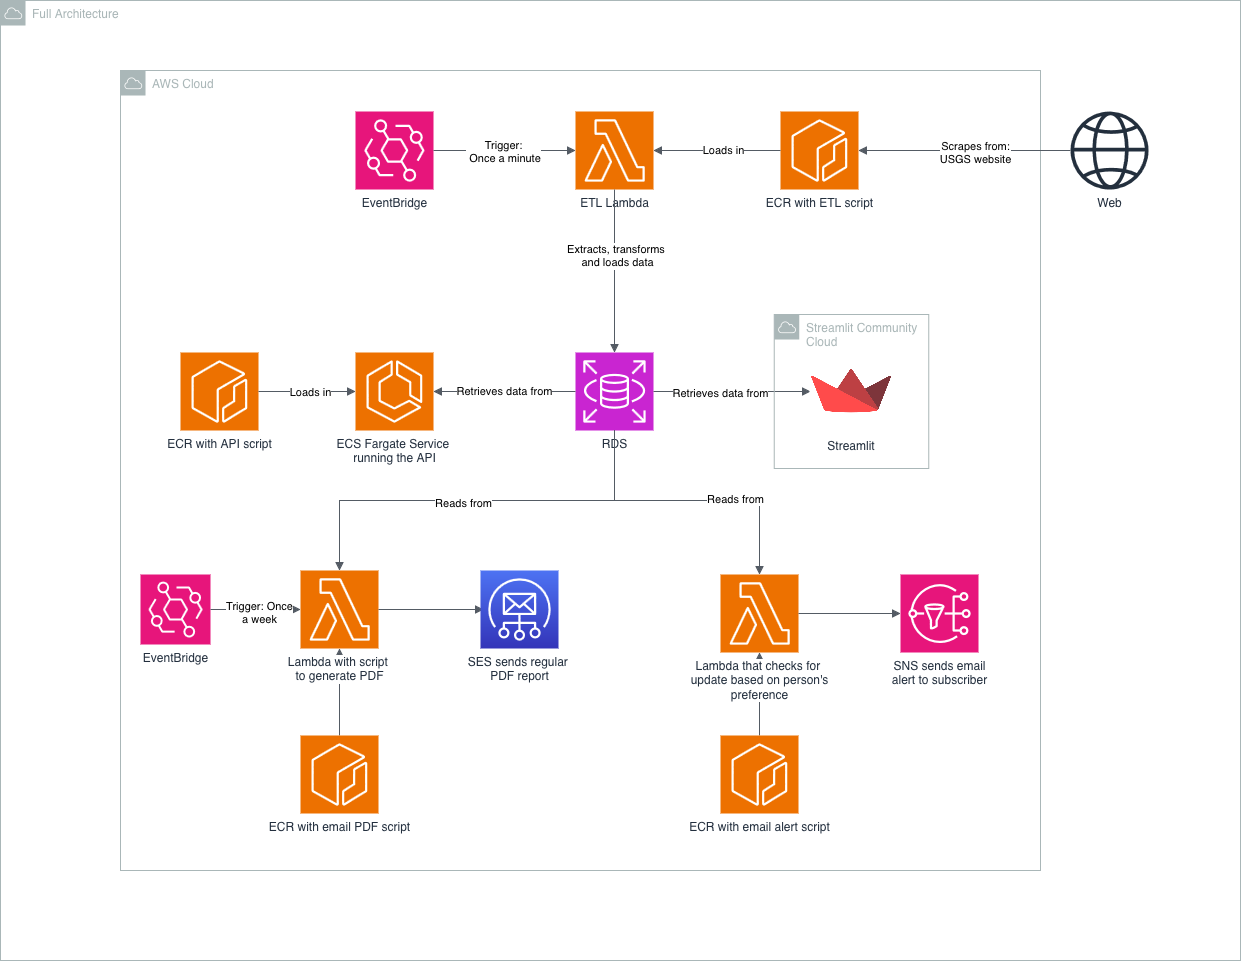

The diagram above was exported from draw.io. Its source (the exported page's mxGraphModel, read from the mxfile embedded in the PNG):
<mxGraphModel dx="1566" dy="1078" grid="1" gridSize="10" guides="1" tooltips="1" connect="1" arrows="1" fold="1" page="1" pageScale="1" pageWidth="1654" pageHeight="1169" math="0" shadow="0">
  <root>
    <mxCell id="0" />
    <mxCell id="1" parent="0" />
    <mxCell id="yWGf9ntLoAw2jIKHTPDZ-27" parent="1" style="sketch=0;outlineConnect=0;gradientColor=none;html=1;whiteSpace=wrap;fontSize=12;fontStyle=0;shape=mxgraph.aws4.group;grIcon=mxgraph.aws4.group_aws_cloud;strokeColor=#AAB7B8;fillColor=none;verticalAlign=top;align=left;spacingLeft=30;fontColor=#AAB7B8;dashed=0;" value="AWS Cloud" vertex="1">
      <mxGeometry height="800" width="920" x="320" y="120" as="geometry" />
    </mxCell>
    <mxCell id="yWGf9ntLoAw2jIKHTPDZ-39" edge="1" parent="1" source="yWGf9ntLoAw2jIKHTPDZ-37" style="edgeStyle=orthogonalEdgeStyle;html=1;endArrow=block;elbow=vertical;startArrow=none;endFill=1;strokeColor=#545B64;rounded=0;exitX=0.5;exitY=0;exitDx=0;exitDy=0;exitPerimeter=0;entryX=0.5;entryY=1;entryDx=0;entryDy=0;entryPerimeter=0;" target="yWGf9ntLoAw2jIKHTPDZ-4" value="">
      <mxGeometry relative="1" width="100" as="geometry">
        <mxPoint x="710" y="504" as="sourcePoint" />
        <mxPoint x="810" y="504" as="targetPoint" />
      </mxGeometry>
    </mxCell>
    <mxCell id="yWGf9ntLoAw2jIKHTPDZ-38" edge="1" parent="1" source="yWGf9ntLoAw2jIKHTPDZ-36" style="edgeStyle=orthogonalEdgeStyle;html=1;endArrow=block;elbow=vertical;startArrow=none;endFill=1;strokeColor=#545B64;rounded=0;exitX=0.5;exitY=0;exitDx=0;exitDy=0;exitPerimeter=0;entryX=0.5;entryY=1;entryDx=0;entryDy=0;entryPerimeter=0;" target="rwbH9vFbznQQlHLg65hB-40" value="">
      <mxGeometry relative="1" width="100" as="geometry">
        <mxPoint x="710" y="504" as="sourcePoint" />
        <mxPoint x="540" y="704" as="targetPoint" />
      </mxGeometry>
    </mxCell>
    <mxCell id="rwbH9vFbznQQlHLg65hB-2" parent="1" style="sketch=0;points=[[0,0,0],[0.25,0,0],[0.5,0,0],[0.75,0,0],[1,0,0],[0,1,0],[0.25,1,0],[0.5,1,0],[0.75,1,0],[1,1,0],[0,0.25,0],[0,0.5,0],[0,0.75,0],[1,0.25,0],[1,0.5,0],[1,0.75,0]];outlineConnect=0;fontColor=#232F3E;fillColor=#E7157B;strokeColor=#ffffff;dashed=0;verticalLabelPosition=bottom;verticalAlign=top;align=center;html=1;fontSize=12;fontStyle=0;aspect=fixed;shape=mxgraph.aws4.resourceIcon;resIcon=mxgraph.aws4.eventbridge;movableLabel=0;backgroundOutline=0;noLabel=0;labelPosition=center;labelBackgroundColor=default;" value="EventBridge" vertex="1">
      <mxGeometry height="78" width="78" x="555" y="161" as="geometry" />
    </mxCell>
    <mxCell id="rwbH9vFbznQQlHLg65hB-4" parent="1" style="sketch=0;points=[[0,0,0],[0.25,0,0],[0.5,0,0],[0.75,0,0],[1,0,0],[0,1,0],[0.25,1,0],[0.5,1,0],[0.75,1,0],[1,1,0],[0,0.25,0],[0,0.5,0],[0,0.75,0],[1,0.25,0],[1,0.5,0],[1,0.75,0]];outlineConnect=0;fontColor=#232F3E;fillColor=#ED7100;strokeColor=#ffffff;dashed=0;verticalLabelPosition=bottom;verticalAlign=top;align=center;html=1;fontSize=12;fontStyle=0;aspect=fixed;shape=mxgraph.aws4.resourceIcon;resIcon=mxgraph.aws4.lambda;labelPosition=center;labelBackgroundColor=#FFFFFF;" value="&lt;div&gt;&lt;span style=&quot;background-color: light-dark(rgb(255, 255, 255), rgb(18, 18, 18));&quot;&gt;ETL Lambda&lt;/span&gt;&lt;/div&gt;" vertex="1">
      <mxGeometry height="78" width="78" x="775" y="161" as="geometry" />
    </mxCell>
    <mxCell id="rwbH9vFbznQQlHLg65hB-10" edge="1" parent="1" source="rwbH9vFbznQQlHLg65hB-2" style="edgeStyle=orthogonalEdgeStyle;html=1;endArrow=block;elbow=vertical;startArrow=none;endFill=1;strokeColor=#545B64;rounded=0;exitX=1;exitY=0.5;exitDx=0;exitDy=0;exitPerimeter=0;entryX=0;entryY=0.5;entryDx=0;entryDy=0;entryPerimeter=0;" target="rwbH9vFbznQQlHLg65hB-4" value="">
      <mxGeometry relative="1" width="100" as="geometry">
        <mxPoint x="645" y="201" as="sourcePoint" />
        <mxPoint x="765" y="201" as="targetPoint" />
      </mxGeometry>
    </mxCell>
    <mxCell id="rwbH9vFbznQQlHLg65hB-11" connectable="0" parent="rwbH9vFbznQQlHLg65hB-10" style="edgeLabel;html=1;align=center;verticalAlign=middle;resizable=0;points=[];" value="&lt;div&gt;Trigger:&lt;/div&gt;&lt;div&gt;&amp;nbsp;Once a minute&lt;/div&gt;" vertex="1">
      <mxGeometry relative="1" x="-0.0308" y="-1" as="geometry">
        <mxPoint as="offset" />
      </mxGeometry>
    </mxCell>
    <mxCell id="rwbH9vFbznQQlHLg65hB-35" parent="1" style="sketch=0;points=[[0,0,0],[0.25,0,0],[0.5,0,0],[0.75,0,0],[1,0,0],[0,1,0],[0.25,1,0],[0.5,1,0],[0.75,1,0],[1,1,0],[0,0.25,0],[0,0.5,0],[0,0.75,0],[1,0.25,0],[1,0.5,0],[1,0.75,0]];outlineConnect=0;fontColor=#232F3E;fillColor=#E7157B;strokeColor=#ffffff;dashed=0;verticalLabelPosition=bottom;verticalAlign=top;align=center;html=1;fontSize=12;fontStyle=0;aspect=fixed;shape=mxgraph.aws4.resourceIcon;resIcon=mxgraph.aws4.eventbridge;labelPosition=center;labelBackgroundColor=default;" value="EventBridge" vertex="1">
      <mxGeometry height="70" width="70" x="340" y="624" as="geometry" />
    </mxCell>
    <mxCell id="kL2eJrnOKx5GxXV2Xb66-10" edge="1" parent="1" style="edgeStyle=orthogonalEdgeStyle;html=1;endArrow=block;elbow=vertical;startArrow=none;endFill=1;strokeColor=#545B64;rounded=0;entryX=0.5;entryY=0;entryDx=0;entryDy=0;entryPerimeter=0;" target="kL2eJrnOKx5GxXV2Xb66-34" value="">
      <mxGeometry relative="1" width="100" as="geometry">
        <mxPoint x="814" y="239" as="sourcePoint" />
        <mxPoint x="1031" y="319.0000000000001" as="targetPoint" />
      </mxGeometry>
    </mxCell>
    <mxCell id="kL2eJrnOKx5GxXV2Xb66-35" connectable="0" parent="kL2eJrnOKx5GxXV2Xb66-10" style="edgeLabel;html=1;align=center;verticalAlign=middle;resizable=0;points=[];" value="&lt;div&gt;Extracts, transforms&amp;nbsp;&lt;/div&gt;&lt;div&gt;and loads data&lt;/div&gt;" vertex="1">
      <mxGeometry relative="1" x="-0.194" y="2" as="geometry">
        <mxPoint as="offset" />
      </mxGeometry>
    </mxCell>
    <mxCell id="kL2eJrnOKx5GxXV2Xb66-19" parent="1" style="sketch=0;points=[[0,0,0],[0.25,0,0],[0.5,0,0],[0.75,0,0],[1,0,0],[0,1,0],[0.25,1,0],[0.5,1,0],[0.75,1,0],[1,1,0],[0,0.25,0],[0,0.5,0],[0,0.75,0],[1,0.25,0],[1,0.5,0],[1,0.75,0]];outlineConnect=0;fontColor=#232F3E;fillColor=#ED7100;strokeColor=#ffffff;dashed=0;verticalLabelPosition=bottom;verticalAlign=top;align=center;html=1;fontSize=12;fontStyle=0;aspect=fixed;shape=mxgraph.aws4.resourceIcon;resIcon=mxgraph.aws4.ecs;labelPosition=center;labelBackgroundColor=default;" value="&lt;div&gt;ECS Fargate Service&amp;nbsp;&lt;/div&gt;&lt;div&gt;running the API&lt;/div&gt;" vertex="1">
      <mxGeometry height="78" width="78" x="555" y="402" as="geometry" />
    </mxCell>
    <mxCell id="kL2eJrnOKx5GxXV2Xb66-34" parent="1" style="sketch=0;points=[[0,0,0],[0.25,0,0],[0.5,0,0],[0.75,0,0],[1,0,0],[0,1,0],[0.25,1,0],[0.5,1,0],[0.75,1,0],[1,1,0],[0,0.25,0],[0,0.5,0],[0,0.75,0],[1,0.25,0],[1,0.5,0],[1,0.75,0]];outlineConnect=0;fontColor=#232F3E;fillColor=#C925D1;strokeColor=#ffffff;dashed=0;verticalLabelPosition=bottom;verticalAlign=top;align=center;html=1;fontSize=12;fontStyle=0;aspect=fixed;shape=mxgraph.aws4.resourceIcon;resIcon=mxgraph.aws4.rds;labelPosition=center;labelBackgroundColor=default;" value="RDS" vertex="1">
      <mxGeometry height="78" width="78" x="775" y="402" as="geometry" />
    </mxCell>
    <mxCell id="kL2eJrnOKx5GxXV2Xb66-41" edge="1" parent="1" source="kL2eJrnOKx5GxXV2Xb66-34" style="edgeStyle=orthogonalEdgeStyle;html=1;endArrow=block;elbow=vertical;startArrow=none;endFill=1;strokeColor=#545B64;rounded=0;fontFamily=Helvetica;fontSize=12;fontColor=#232F3E;fontStyle=0;exitX=1;exitY=0.5;exitDx=0;exitDy=0;exitPerimeter=0;entryX=0;entryY=0.5;entryDx=0;entryDy=0;" target="yWGf9ntLoAw2jIKHTPDZ-46" value="">
      <mxGeometry relative="1" width="100" as="geometry">
        <mxPoint x="998" y="441" as="sourcePoint" />
        <mxPoint x="990" y="441.0000000000002" as="targetPoint" />
      </mxGeometry>
    </mxCell>
    <mxCell id="yWGf9ntLoAw2jIKHTPDZ-14" connectable="0" parent="kL2eJrnOKx5GxXV2Xb66-41" style="edgeLabel;html=1;align=center;verticalAlign=middle;resizable=0;points=[];" value="Retrieves data from" vertex="1">
      <mxGeometry relative="1" x="-0.154" y="-1" as="geometry">
        <mxPoint as="offset" />
      </mxGeometry>
    </mxCell>
    <mxCell id="yWGf9ntLoAw2jIKHTPDZ-13" edge="1" parent="1" source="kL2eJrnOKx5GxXV2Xb66-19" style="edgeStyle=orthogonalEdgeStyle;html=1;endArrow=none;elbow=vertical;startArrow=block;startFill=1;strokeColor=#545B64;rounded=0;entryX=0;entryY=0.5;entryDx=0;entryDy=0;entryPerimeter=0;exitX=1;exitY=0.5;exitDx=0;exitDy=0;exitPerimeter=0;" target="kL2eJrnOKx5GxXV2Xb66-34" value="Retrieves data from">
      <mxGeometry relative="1" width="100" as="geometry">
        <mxPoint x="660" y="440.44" as="sourcePoint" />
        <mxPoint x="760" y="440.44" as="targetPoint" />
      </mxGeometry>
    </mxCell>
    <mxCell id="yWGf9ntLoAw2jIKHTPDZ-15" edge="1" parent="1" source="kL2eJrnOKx5GxXV2Xb66-34" style="edgeStyle=orthogonalEdgeStyle;html=1;endArrow=block;elbow=vertical;startArrow=none;endFill=1;strokeColor=#545B64;rounded=0;exitX=0.5;exitY=1;exitDx=0;exitDy=0;exitPerimeter=0;entryX=0.5;entryY=0;entryDx=0;entryDy=0;entryPerimeter=0;" target="rwbH9vFbznQQlHLg65hB-40" value="">
      <mxGeometry relative="1" width="100" as="geometry">
        <Array as="points">
          <mxPoint x="814" y="550" />
          <mxPoint x="539" y="550" />
        </Array>
        <mxPoint x="770" y="780" as="sourcePoint" />
        <mxPoint x="490" y="650" as="targetPoint" />
      </mxGeometry>
    </mxCell>
    <mxCell id="yWGf9ntLoAw2jIKHTPDZ-16" connectable="0" parent="yWGf9ntLoAw2jIKHTPDZ-15" style="edgeLabel;html=1;align=center;verticalAlign=middle;resizable=0;points=[];" value="Reads from" vertex="1">
      <mxGeometry relative="1" x="-0.1492" y="2" as="geometry">
        <mxPoint x="-45" as="offset" />
      </mxGeometry>
    </mxCell>
    <mxCell id="yWGf9ntLoAw2jIKHTPDZ-17" edge="1" parent="1" source="kL2eJrnOKx5GxXV2Xb66-34" style="edgeStyle=orthogonalEdgeStyle;html=1;endArrow=block;elbow=vertical;startArrow=none;endFill=1;strokeColor=#545B64;rounded=0;entryX=0.5;entryY=0;entryDx=0;entryDy=0;entryPerimeter=0;exitX=0.5;exitY=1;exitDx=0;exitDy=0;exitPerimeter=0;" target="yWGf9ntLoAw2jIKHTPDZ-4" value="">
      <mxGeometry relative="1" width="100" as="geometry">
        <Array as="points">
          <mxPoint x="814" y="550" />
          <mxPoint x="959" y="550" />
        </Array>
        <mxPoint x="910" y="570" as="sourcePoint" />
        <mxPoint x="1190" y="741" as="targetPoint" />
      </mxGeometry>
    </mxCell>
    <mxCell id="yWGf9ntLoAw2jIKHTPDZ-18" connectable="0" parent="yWGf9ntLoAw2jIKHTPDZ-17" style="edgeLabel;html=1;align=center;verticalAlign=middle;resizable=0;points=[];" value="Reads from" vertex="1">
      <mxGeometry relative="1" x="-0.1492" y="2" as="geometry">
        <mxPoint x="67" as="offset" />
      </mxGeometry>
    </mxCell>
    <mxCell id="rwbH9vFbznQQlHLg65hB-40" parent="1" style="sketch=0;points=[[0,0,0],[0.25,0,0],[0.5,0,0],[0.75,0,0],[1,0,0],[0,1,0],[0.25,1,0],[0.5,1,0],[0.75,1,0],[1,1,0],[0,0.25,0],[0,0.5,0],[0,0.75,0],[1,0.25,0],[1,0.5,0],[1,0.75,0]];outlineConnect=0;fontColor=#232F3E;fillColor=#ED7100;strokeColor=#ffffff;dashed=0;verticalLabelPosition=bottom;verticalAlign=top;align=center;html=1;fontSize=12;fontStyle=0;aspect=fixed;shape=mxgraph.aws4.resourceIcon;resIcon=mxgraph.aws4.lambda;labelPosition=center;labelBackgroundColor=default;" value="&lt;div&gt;Lambda with script&amp;nbsp;&lt;/div&gt;&lt;div&gt;to generate PDF&lt;/div&gt;" vertex="1">
      <mxGeometry height="78" width="78" x="500" y="620" as="geometry" />
    </mxCell>
    <mxCell id="kL2eJrnOKx5GxXV2Xb66-42" edge="1" parent="1" source="rwbH9vFbznQQlHLg65hB-40" style="edgeStyle=orthogonalEdgeStyle;html=1;endArrow=block;elbow=vertical;startArrow=none;endFill=1;strokeColor=#545B64;rounded=0;fontFamily=Helvetica;fontSize=12;fontColor=#232F3E;fontStyle=0;exitX=1;exitY=0.5;exitDx=0;exitDy=0;exitPerimeter=0;entryX=0;entryY=0.5;entryDx=0;entryDy=0;entryPerimeter=0;" value="">
      <mxGeometry relative="1" width="100" as="geometry">
        <mxPoint x="645" y="684" as="sourcePoint" />
        <mxPoint x="683.0000000000002" y="659" as="targetPoint" />
      </mxGeometry>
    </mxCell>
    <mxCell id="yWGf9ntLoAw2jIKHTPDZ-23" edge="1" parent="1" source="rwbH9vFbznQQlHLg65hB-35" style="edgeStyle=orthogonalEdgeStyle;html=1;endArrow=block;elbow=vertical;startArrow=none;endFill=1;strokeColor=#545B64;rounded=0;exitX=1;exitY=0.5;exitDx=0;exitDy=0;exitPerimeter=0;entryX=0;entryY=0.5;entryDx=0;entryDy=0;entryPerimeter=0;" target="rwbH9vFbznQQlHLg65hB-40" value="">
      <mxGeometry relative="1" width="100" as="geometry">
        <mxPoint x="420" y="658.5" as="sourcePoint" />
        <mxPoint x="520" y="658.5" as="targetPoint" />
      </mxGeometry>
    </mxCell>
    <mxCell id="yWGf9ntLoAw2jIKHTPDZ-24" connectable="0" parent="yWGf9ntLoAw2jIKHTPDZ-23" style="edgeLabel;html=1;align=center;verticalAlign=middle;resizable=0;points=[];" value="&lt;div&gt;Trigger: Once&lt;/div&gt;&lt;div&gt;a week&lt;/div&gt;" vertex="1">
      <mxGeometry relative="1" x="0.0556" y="-2" as="geometry">
        <mxPoint y="1" as="offset" />
      </mxGeometry>
    </mxCell>
    <mxCell id="yWGf9ntLoAw2jIKHTPDZ-4" parent="1" style="sketch=0;points=[[0,0,0],[0.25,0,0],[0.5,0,0],[0.75,0,0],[1,0,0],[0,1,0],[0.25,1,0],[0.5,1,0],[0.75,1,0],[1,1,0],[0,0.25,0],[0,0.5,0],[0,0.75,0],[1,0.25,0],[1,0.5,0],[1,0.75,0]];outlineConnect=0;fontColor=#232F3E;fillColor=#ED7100;strokeColor=#ffffff;dashed=0;verticalLabelPosition=bottom;verticalAlign=top;align=center;html=1;fontSize=12;fontStyle=0;aspect=fixed;shape=mxgraph.aws4.resourceIcon;resIcon=mxgraph.aws4.lambda;labelPosition=center;labelBackgroundColor=default;" value="&lt;div&gt;Lambda that checks for&amp;nbsp;&lt;/div&gt;&lt;div&gt;update based on person's&lt;/div&gt;&lt;div&gt;preference&lt;/div&gt;" vertex="1">
      <mxGeometry height="78" width="78" x="920" y="624" as="geometry" />
    </mxCell>
    <mxCell id="yWGf9ntLoAw2jIKHTPDZ-8" edge="1" parent="1" source="yWGf9ntLoAw2jIKHTPDZ-4" style="edgeStyle=orthogonalEdgeStyle;html=1;endArrow=block;elbow=vertical;startArrow=none;endFill=1;strokeColor=#545B64;rounded=0;fontFamily=Helvetica;fontSize=12;fontColor=#232F3E;fontStyle=0;exitX=1;exitY=0.5;exitDx=0;exitDy=0;exitPerimeter=0;entryX=0;entryY=0.5;entryDx=0;entryDy=0;entryPerimeter=0;" target="yWGf9ntLoAw2jIKHTPDZ-7" value="">
      <mxGeometry relative="1" width="100" as="geometry">
        <mxPoint x="1305" y="694" as="sourcePoint" />
        <mxPoint x="1413" y="693.44" as="targetPoint" />
      </mxGeometry>
    </mxCell>
    <mxCell id="yWGf9ntLoAw2jIKHTPDZ-7" parent="1" style="sketch=0;points=[[0,0,0],[0.25,0,0],[0.5,0,0],[0.75,0,0],[1,0,0],[0,1,0],[0.25,1,0],[0.5,1,0],[0.75,1,0],[1,1,0],[0,0.25,0],[0,0.5,0],[0,0.75,0],[1,0.25,0],[1,0.5,0],[1,0.75,0]];outlineConnect=0;fontColor=#232F3E;fillColor=#E7157B;strokeColor=#ffffff;dashed=0;verticalLabelPosition=bottom;verticalAlign=top;align=center;html=1;fontSize=12;fontStyle=0;aspect=fixed;shape=mxgraph.aws4.resourceIcon;resIcon=mxgraph.aws4.sns;labelPosition=center;labelBackgroundColor=default;" value="&lt;div&gt;SNS sends email&lt;/div&gt;&lt;div&gt;alert to subscriber&lt;/div&gt;" vertex="1">
      <mxGeometry height="78" width="78" x="1100" y="624" as="geometry" />
    </mxCell>
    <mxCell id="yWGf9ntLoAw2jIKHTPDZ-29" parent="1" style="sketch=0;points=[[0,0,0],[0.25,0,0],[0.5,0,0],[0.75,0,0],[1,0,0],[0,1,0],[0.25,1,0],[0.5,1,0],[0.75,1,0],[1,1,0],[0,0.25,0],[0,0.5,0],[0,0.75,0],[1,0.25,0],[1,0.5,0],[1,0.75,0]];outlineConnect=0;fontColor=#232F3E;fillColor=#ED7100;strokeColor=#ffffff;dashed=0;verticalLabelPosition=bottom;verticalAlign=top;align=center;html=1;fontSize=12;fontStyle=0;aspect=fixed;shape=mxgraph.aws4.resourceIcon;resIcon=mxgraph.aws4.ecr;labelPosition=center;labelBackgroundColor=default;" value="ECR with ETL script" vertex="1">
      <mxGeometry height="78" width="78" x="980" y="161" as="geometry" />
    </mxCell>
    <mxCell id="yWGf9ntLoAw2jIKHTPDZ-31" edge="1" parent="1" source="rwbH9vFbznQQlHLg65hB-4" style="edgeStyle=orthogonalEdgeStyle;html=1;endArrow=none;elbow=vertical;startArrow=block;startFill=1;strokeColor=#545B64;rounded=0;entryX=0;entryY=0.5;entryDx=0;entryDy=0;entryPerimeter=0;exitX=1;exitY=0.5;exitDx=0;exitDy=0;exitPerimeter=0;" target="yWGf9ntLoAw2jIKHTPDZ-29" value="">
      <mxGeometry relative="1" width="100" as="geometry">
        <mxPoint x="860" y="200" as="sourcePoint" />
        <mxPoint x="960" y="200" as="targetPoint" />
      </mxGeometry>
    </mxCell>
    <mxCell id="yWGf9ntLoAw2jIKHTPDZ-32" connectable="0" parent="yWGf9ntLoAw2jIKHTPDZ-31" style="edgeLabel;html=1;align=center;verticalAlign=middle;resizable=0;points=[];" value="Loads in" vertex="1">
      <mxGeometry relative="1" x="0.0919" y="1" as="geometry">
        <mxPoint as="offset" />
      </mxGeometry>
    </mxCell>
    <mxCell id="yWGf9ntLoAw2jIKHTPDZ-34" parent="1" style="sketch=0;points=[[0,0,0],[0.25,0,0],[0.5,0,0],[0.75,0,0],[1,0,0],[0,1,0],[0.25,1,0],[0.5,1,0],[0.75,1,0],[1,1,0],[0,0.25,0],[0,0.5,0],[0,0.75,0],[1,0.25,0],[1,0.5,0],[1,0.75,0]];outlineConnect=0;fontColor=#232F3E;fillColor=#ED7100;strokeColor=#ffffff;dashed=0;verticalLabelPosition=bottom;verticalAlign=top;align=center;html=1;fontSize=12;fontStyle=0;aspect=fixed;shape=mxgraph.aws4.resourceIcon;resIcon=mxgraph.aws4.ecr;labelPosition=center;labelBackgroundColor=default;" value="ECR with API script" vertex="1">
      <mxGeometry height="78" width="78" x="380" y="402" as="geometry" />
    </mxCell>
    <mxCell id="yWGf9ntLoAw2jIKHTPDZ-36" parent="1" style="sketch=0;points=[[0,0,0],[0.25,0,0],[0.5,0,0],[0.75,0,0],[1,0,0],[0,1,0],[0.25,1,0],[0.5,1,0],[0.75,1,0],[1,1,0],[0,0.25,0],[0,0.5,0],[0,0.75,0],[1,0.25,0],[1,0.5,0],[1,0.75,0]];outlineConnect=0;fontColor=#232F3E;fillColor=#ED7100;strokeColor=#ffffff;dashed=0;verticalLabelPosition=bottom;verticalAlign=top;align=center;html=1;fontSize=12;fontStyle=0;aspect=fixed;shape=mxgraph.aws4.resourceIcon;resIcon=mxgraph.aws4.ecr;labelPosition=center;labelBackgroundColor=default;" value="ECR with email PDF script" vertex="1">
      <mxGeometry height="78" width="78" x="500" y="785" as="geometry" />
    </mxCell>
    <mxCell id="yWGf9ntLoAw2jIKHTPDZ-37" parent="1" style="sketch=0;points=[[0,0,0],[0.25,0,0],[0.5,0,0],[0.75,0,0],[1,0,0],[0,1,0],[0.25,1,0],[0.5,1,0],[0.75,1,0],[1,1,0],[0,0.25,0],[0,0.5,0],[0,0.75,0],[1,0.25,0],[1,0.5,0],[1,0.75,0]];outlineConnect=0;fontColor=#232F3E;fillColor=#ED7100;strokeColor=#ffffff;dashed=0;verticalLabelPosition=bottom;verticalAlign=top;align=center;html=1;fontSize=12;fontStyle=0;aspect=fixed;shape=mxgraph.aws4.resourceIcon;resIcon=mxgraph.aws4.ecr;labelPosition=center;labelBackgroundColor=default;" value="ECR with email alert script" vertex="1">
      <mxGeometry height="78" width="78" x="920" y="785" as="geometry" />
    </mxCell>
    <mxCell id="yWGf9ntLoAw2jIKHTPDZ-40" edge="1" parent="1" source="yWGf9ntLoAw2jIKHTPDZ-34" style="edgeStyle=orthogonalEdgeStyle;html=1;endArrow=block;elbow=vertical;startArrow=none;endFill=1;strokeColor=#545B64;rounded=0;exitX=1;exitY=0.5;exitDx=0;exitDy=0;exitPerimeter=0;entryX=0;entryY=0.5;entryDx=0;entryDy=0;entryPerimeter=0;" target="kL2eJrnOKx5GxXV2Xb66-19" value="">
      <mxGeometry relative="1" width="100" as="geometry">
        <mxPoint x="660" y="600" as="sourcePoint" />
        <mxPoint x="760" y="600" as="targetPoint" />
      </mxGeometry>
    </mxCell>
    <mxCell id="yWGf9ntLoAw2jIKHTPDZ-44" connectable="0" parent="yWGf9ntLoAw2jIKHTPDZ-40" style="edgeLabel;html=1;align=center;verticalAlign=middle;resizable=0;points=[];" value="Loads in" vertex="1">
      <mxGeometry relative="1" x="0.0528" as="geometry">
        <mxPoint as="offset" />
      </mxGeometry>
    </mxCell>
    <mxCell id="yWGf9ntLoAw2jIKHTPDZ-43" parent="1" style="sketch=0;outlineConnect=0;fontColor=#232F3E;gradientColor=none;fillColor=#232F3D;strokeColor=none;dashed=0;verticalLabelPosition=bottom;verticalAlign=top;align=center;html=1;fontSize=12;fontStyle=0;aspect=fixed;pointerEvents=1;shape=mxgraph.aws4.globe;" value="Web" vertex="1">
      <mxGeometry height="78" width="78" x="1270" y="161" as="geometry" />
    </mxCell>
    <mxCell id="yWGf9ntLoAw2jIKHTPDZ-46" parent="1" style="shape=image;verticalLabelPosition=bottom;labelBackgroundColor=default;verticalAlign=top;aspect=fixed;imageAspect=0;image=data:image/png,(base64 omitted: 19128 chars);labelBorderColor=none;imageBorder=#FFFFFF;fontColor=#232F3E;" value="Streamlit" vertex="1">
      <mxGeometry height="82" width="82" x="1010" y="400" as="geometry" />
    </mxCell>
    <mxCell id="yWGf9ntLoAw2jIKHTPDZ-47" parent="1" style="sketch=0;outlineConnect=0;gradientColor=none;html=1;whiteSpace=wrap;fontSize=12;fontStyle=0;shape=mxgraph.aws4.group;grIcon=mxgraph.aws4.group_aws_cloud;strokeColor=#AAB7B8;fillColor=none;verticalAlign=top;align=left;spacingLeft=30;fontColor=#AAB7B8;dashed=0;" value="Streamlit Community Cloud" vertex="1">
      <mxGeometry height="154" width="154.5" x="973.75" y="364" as="geometry" />
    </mxCell>
    <mxCell id="yWGf9ntLoAw2jIKHTPDZ-50" edge="1" parent="1" source="yWGf9ntLoAw2jIKHTPDZ-29" style="edgeStyle=orthogonalEdgeStyle;html=1;endArrow=none;elbow=vertical;startArrow=block;startFill=1;strokeColor=#545B64;rounded=0;exitX=1;exitY=0.5;exitDx=0;exitDy=0;exitPerimeter=0;" target="yWGf9ntLoAw2jIKHTPDZ-43" value="">
      <mxGeometry relative="1" width="100" as="geometry">
        <mxPoint x="1070" y="199.41000000000003" as="sourcePoint" />
        <mxPoint x="1170" y="199.41000000000003" as="targetPoint" />
      </mxGeometry>
    </mxCell>
    <mxCell id="yWGf9ntLoAw2jIKHTPDZ-51" connectable="0" parent="yWGf9ntLoAw2jIKHTPDZ-50" style="edgeLabel;html=1;align=center;verticalAlign=middle;resizable=0;points=[];" value="&lt;div&gt;Scrapes from:&lt;/div&gt;&lt;div&gt;USGS website&lt;/div&gt;" vertex="1">
      <mxGeometry relative="1" x="0.0924" y="-2" as="geometry">
        <mxPoint as="offset" />
      </mxGeometry>
    </mxCell>
    <mxCell id="yWGf9ntLoAw2jIKHTPDZ-52" parent="1" style="sketch=0;points=[[0,0,0],[0.25,0,0],[0.5,0,0],[0.75,0,0],[1,0,0],[0,1,0],[0.25,1,0],[0.5,1,0],[0.75,1,0],[1,1,0],[0,0.25,0],[0,0.5,0],[0,0.75,0],[1,0.25,0],[1,0.5,0],[1,0.75,0]];outlineConnect=0;fontColor=#232F3E;gradientColor=#4D72F3;gradientDirection=north;fillColor=#3334B9;strokeColor=#ffffff;dashed=0;verticalLabelPosition=bottom;verticalAlign=top;align=center;html=1;fontSize=12;fontStyle=0;aspect=fixed;shape=mxgraph.aws4.resourceIcon;resIcon=mxgraph.aws4.simple_email_service;" value="&lt;div&gt;SES sends regular&amp;nbsp;&lt;/div&gt;&lt;div&gt;PDF report&lt;/div&gt;" vertex="1">
      <mxGeometry height="78" width="78" x="680" y="620" as="geometry" />
    </mxCell>
    <mxCell id="yWGf9ntLoAw2jIKHTPDZ-53" parent="1" style="sketch=0;outlineConnect=0;gradientColor=none;html=1;whiteSpace=wrap;fontSize=12;fontStyle=0;shape=mxgraph.aws4.group;grIcon=mxgraph.aws4.group_aws_cloud;strokeColor=#AAB7B8;fillColor=none;verticalAlign=top;align=left;spacingLeft=30;fontColor=#AAB7B8;dashed=0;" value="Full Architecture" vertex="1">
      <mxGeometry height="960" width="1240" x="200" y="50" as="geometry" />
    </mxCell>
  </root>
</mxGraphModel>